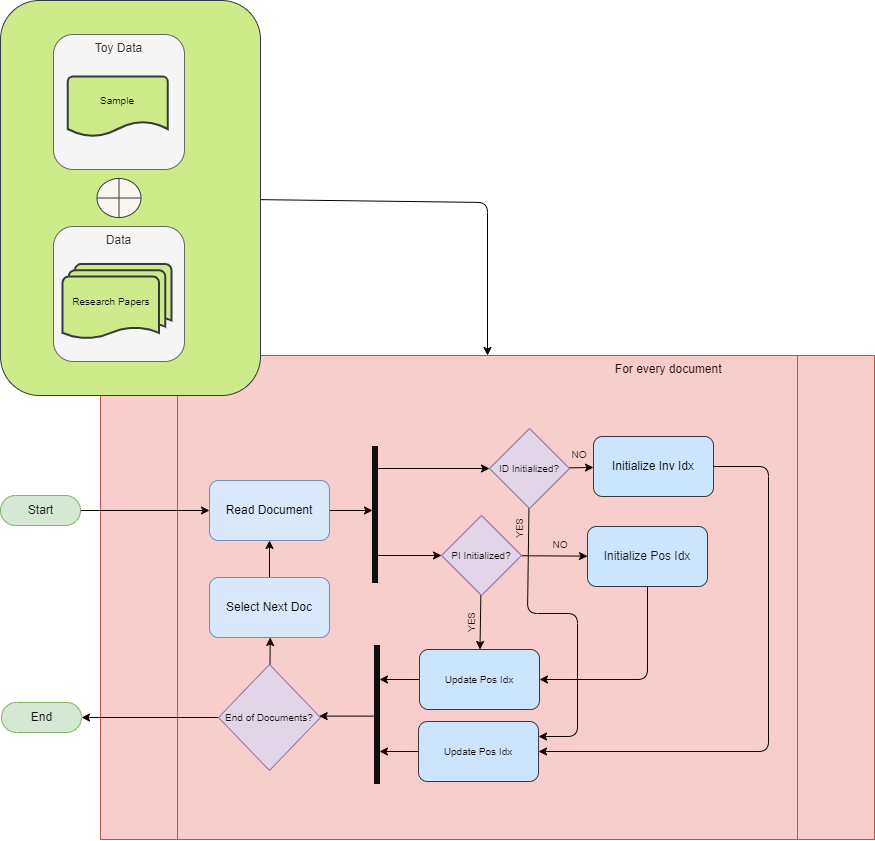

The diagram above was exported from draw.io. Its source (the exported page's mxGraphModel, read from the mxfile embedded in the PNG):
<mxGraphModel dx="1280" dy="1746" grid="0" gridSize="10" guides="1" tooltips="1" connect="1" arrows="1" fold="1" page="1" pageScale="1" pageWidth="827" pageHeight="1169" background="#ffffff" math="0" shadow="0">
  <root>
    <mxCell id="0" />
    <mxCell id="1" parent="0" />
    <mxCell id="3" value="Start" style="html=1;dashed=0;whitespace=wrap;shape=mxgraph.dfd.start;fillColor=#d5e8d4;strokeColor=#82b366;fontColor=#121212;" vertex="1" parent="1">
      <mxGeometry x="22" y="178" width="80" height="30" as="geometry" />
    </mxCell>
    <mxCell id="4" value="&amp;nbsp; &amp;nbsp; &amp;nbsp; &amp;nbsp; &amp;nbsp; &amp;nbsp; &amp;nbsp; &amp;nbsp; &amp;nbsp; &amp;nbsp; &amp;nbsp; &amp;nbsp; &amp;nbsp; &amp;nbsp; &amp;nbsp; &amp;nbsp; &amp;nbsp; &amp;nbsp; &amp;nbsp; &amp;nbsp; &amp;nbsp; &amp;nbsp; &amp;nbsp; &amp;nbsp; &amp;nbsp; &amp;nbsp; &amp;nbsp; &amp;nbsp; &amp;nbsp; &amp;nbsp; &amp;nbsp; &amp;nbsp; &amp;nbsp; &amp;nbsp; &amp;nbsp; &amp;nbsp; &amp;nbsp; &amp;nbsp; &amp;nbsp; &amp;nbsp; &amp;nbsp; &amp;nbsp; &amp;nbsp; &amp;nbsp; &amp;nbsp; &amp;nbsp; &amp;nbsp; &amp;nbsp; &amp;nbsp; &amp;nbsp; &amp;nbsp; &amp;nbsp; &amp;nbsp; &amp;nbsp; &amp;nbsp;For every document" style="shape=process;whiteSpace=wrap;html=1;backgroundOutline=1;fillColor=#f8cecc;strokeColor=#b85450;verticalAlign=top;fontColor=#230101;" vertex="1" parent="1">
      <mxGeometry x="122" y="38" width="774" height="484" as="geometry" />
    </mxCell>
    <mxCell id="104" style="edgeStyle=none;html=1;entryX=0.5;entryY=0;entryDx=0;entryDy=0;strokeColor=#0f0000;fontSize=10;fontColor=#080808;" edge="1" parent="1" source="89" target="4">
      <mxGeometry relative="1" as="geometry">
        <Array as="points">
          <mxPoint x="509" y="-115" />
        </Array>
      </mxGeometry>
    </mxCell>
    <mxCell id="89" value="" style="rounded=1;whiteSpace=wrap;html=1;labelBorderColor=none;strokeColor=#36393d;fontSize=10;fillColor=#cdeb8b;" vertex="1" parent="1">
      <mxGeometry x="22" y="-317" width="260" height="395" as="geometry" />
    </mxCell>
    <mxCell id="45" value="" style="edgeStyle=none;html=1;strokeColor=#0f0000;fontColor=#230101;" edge="1" parent="1" source="5" target="43">
      <mxGeometry relative="1" as="geometry" />
    </mxCell>
    <mxCell id="5" value="Read Document" style="rounded=1;whiteSpace=wrap;html=1;fillColor=#dae8fc;strokeColor=#6c8ebf;fontColor=#000000;labelBorderColor=none;" vertex="1" parent="1">
      <mxGeometry x="231" y="163" width="120" height="60" as="geometry" />
    </mxCell>
    <mxCell id="7" value="Data" style="rounded=1;whiteSpace=wrap;html=1;fillColor=#f5f5f5;strokeColor=#666666;fontColor=#333333;verticalAlign=top;" vertex="1" parent="1">
      <mxGeometry x="75" y="-91" width="131" height="135" as="geometry" />
    </mxCell>
    <mxCell id="22" style="edgeStyle=none;html=1;strokeColor=#0f0000;fontColor=#130101;" edge="1" parent="1" source="3" target="5">
      <mxGeometry relative="1" as="geometry" />
    </mxCell>
    <mxCell id="24" value="Toy Data" style="rounded=1;whiteSpace=wrap;html=1;fillColor=#f5f5f5;strokeColor=#666666;fontColor=#333333;verticalAlign=top;" vertex="1" parent="1">
      <mxGeometry x="75" y="-283" width="131" height="135" as="geometry" />
    </mxCell>
    <mxCell id="47" value="" style="edgeStyle=none;html=1;strokeColor=#0f0000;fontColor=#230101;entryX=0;entryY=0.5;entryDx=0;entryDy=0;" edge="1" parent="1" source="43" target="46">
      <mxGeometry relative="1" as="geometry">
        <mxPoint x="426" y="151" as="sourcePoint" />
      </mxGeometry>
    </mxCell>
    <mxCell id="85" style="edgeStyle=none;html=1;entryX=0;entryY=0.5;entryDx=0;entryDy=0;strokeColor=#0f0000;fontSize=10;fontColor=#080808;" edge="1" parent="1" source="43" target="49">
      <mxGeometry relative="1" as="geometry" />
    </mxCell>
    <mxCell id="43" value="" style="html=1;points=[];perimeter=orthogonalPerimeter;fillColor=strokeColor;fontColor=#230101;strokeColor=#100f0f;" vertex="1" parent="1">
      <mxGeometry x="394" y="129" width="5" height="136" as="geometry" />
    </mxCell>
    <mxCell id="56" value="" style="edgeStyle=none;html=1;strokeColor=#0f0000;fontSize=10;fontColor=#0a0a0a;" edge="1" parent="1" source="46" target="55">
      <mxGeometry relative="1" as="geometry" />
    </mxCell>
    <mxCell id="78" style="edgeStyle=none;html=1;entryX=1;entryY=0.25;entryDx=0;entryDy=0;strokeColor=#0f0000;fontSize=10;fontColor=#080808;" edge="1" parent="1" source="46" target="75">
      <mxGeometry relative="1" as="geometry">
        <Array as="points">
          <mxPoint x="549" y="296" />
          <mxPoint x="599" y="296" />
          <mxPoint x="599" y="419" />
        </Array>
      </mxGeometry>
    </mxCell>
    <mxCell id="46" value="&lt;font style=&quot;font-size: 10px;&quot;&gt;ID Initialized?&lt;/font&gt;" style="rhombus;whiteSpace=wrap;html=1;fillColor=#e1d5e7;strokeColor=#9673a6;fontColor=#100f0f;" vertex="1" parent="1">
      <mxGeometry x="511" y="111" width="80" height="80" as="geometry" />
    </mxCell>
    <mxCell id="58" style="edgeStyle=none;html=1;strokeColor=#0f0000;fontSize=10;fontColor=#151414;" edge="1" parent="1" source="49" target="57">
      <mxGeometry relative="1" as="geometry" />
    </mxCell>
    <mxCell id="70" style="edgeStyle=none;html=1;strokeColor=#0f0000;fontSize=10;fontColor=#080808;" edge="1" parent="1" source="49" target="64">
      <mxGeometry relative="1" as="geometry" />
    </mxCell>
    <mxCell id="49" value="&lt;font style=&quot;font-size: 10px;&quot;&gt;PI Initialized?&lt;/font&gt;" style="rhombus;whiteSpace=wrap;html=1;fillColor=#e1d5e7;strokeColor=#9673a6;fontColor=#100f0f;" vertex="1" parent="1">
      <mxGeometry x="463" y="198" width="80" height="80" as="geometry" />
    </mxCell>
    <mxCell id="51" value="&amp;nbsp; &amp;nbsp;Research Papers" style="strokeWidth=2;html=1;shape=mxgraph.flowchart.multi-document;whiteSpace=wrap;strokeColor=#36393d;fontSize=10;fillColor=#cdeb8b;fontColor=#080707;align=left;" vertex="1" parent="1">
      <mxGeometry x="84" y="-53.5" width="109" height="75.5" as="geometry" />
    </mxCell>
    <mxCell id="52" value="&lt;br&gt;Sample" style="strokeWidth=2;html=1;shape=mxgraph.flowchart.document2;whiteSpace=wrap;size=0.25;strokeColor=#36393d;fontSize=10;fillColor=#cdeb8b;fontColor=#0a0a0a;verticalAlign=top;" vertex="1" parent="1">
      <mxGeometry x="89.25" y="-241" width="100" height="60" as="geometry" />
    </mxCell>
    <mxCell id="80" style="edgeStyle=none;html=1;entryX=1;entryY=0.5;entryDx=0;entryDy=0;strokeColor=#0f0000;fontSize=10;fontColor=#080808;" edge="1" parent="1" source="55" target="75">
      <mxGeometry relative="1" as="geometry">
        <Array as="points">
          <mxPoint x="790" y="149" />
          <mxPoint x="790" y="434" />
        </Array>
      </mxGeometry>
    </mxCell>
    <mxCell id="55" value="Initialize Inv Idx" style="rounded=1;whiteSpace=wrap;html=1;fillColor=#cce5ff;strokeColor=#36393d;fontColor=#000000;" vertex="1" parent="1">
      <mxGeometry x="615" y="119" width="120" height="60" as="geometry" />
    </mxCell>
    <mxCell id="73" style="edgeStyle=none;html=1;entryX=1;entryY=0.5;entryDx=0;entryDy=0;strokeColor=#0f0000;fontSize=10;fontColor=#080808;" edge="1" parent="1" source="57" target="64">
      <mxGeometry relative="1" as="geometry">
        <Array as="points">
          <mxPoint x="669" y="362" />
        </Array>
      </mxGeometry>
    </mxCell>
    <mxCell id="57" value="Initialize Pos Idx" style="rounded=1;whiteSpace=wrap;html=1;fillColor=#cce5ff;strokeColor=#36393d;fontColor=#151414;" vertex="1" parent="1">
      <mxGeometry x="609" y="209" width="120" height="60" as="geometry" />
    </mxCell>
    <mxCell id="59" value="NO" style="text;html=1;strokeColor=none;fillColor=none;align=center;verticalAlign=middle;whiteSpace=wrap;rounded=0;labelBorderColor=none;fontSize=10;fontColor=#151414;" vertex="1" parent="1">
      <mxGeometry x="581" y="121" width="40" height="31" as="geometry" />
    </mxCell>
    <mxCell id="86" value="" style="edgeStyle=none;html=1;strokeColor=#0f0000;fontSize=10;fontColor=#080808;" edge="1" parent="1" source="64" target="84">
      <mxGeometry relative="1" as="geometry" />
    </mxCell>
    <mxCell id="64" value="Update Pos Idx" style="rounded=1;whiteSpace=wrap;html=1;labelBorderColor=none;strokeColor=#36393d;fontSize=10;fillColor=#cce5ff;fontColor=#080808;" vertex="1" parent="1">
      <mxGeometry x="441" y="332" width="120" height="60" as="geometry" />
    </mxCell>
    <mxCell id="87" value="" style="edgeStyle=none;html=1;strokeColor=#0f0000;fontSize=10;fontColor=#080808;" edge="1" parent="1" source="75" target="84">
      <mxGeometry relative="1" as="geometry" />
    </mxCell>
    <mxCell id="75" value="Update Pos Idx" style="rounded=1;whiteSpace=wrap;html=1;labelBorderColor=none;strokeColor=#36393d;fontSize=10;fillColor=#cce5ff;fontColor=#080808;" vertex="1" parent="1">
      <mxGeometry x="440" y="404" width="120" height="60" as="geometry" />
    </mxCell>
    <mxCell id="81" value="NO" style="text;html=1;strokeColor=none;fillColor=none;align=center;verticalAlign=middle;whiteSpace=wrap;rounded=0;labelBorderColor=none;fontSize=10;fontColor=#151414;" vertex="1" parent="1">
      <mxGeometry x="552" y="212" width="60" height="30" as="geometry" />
    </mxCell>
    <mxCell id="82" value="YES" style="text;html=1;strokeColor=none;fillColor=none;align=center;verticalAlign=middle;whiteSpace=wrap;rounded=0;labelBorderColor=none;fontSize=10;fontColor=#151414;horizontal=0;" vertex="1" parent="1">
      <mxGeometry x="511" y="196" width="60" height="30" as="geometry" />
    </mxCell>
    <mxCell id="83" value="YES" style="text;html=1;strokeColor=none;fillColor=none;align=center;verticalAlign=middle;whiteSpace=wrap;rounded=0;labelBorderColor=none;fontSize=10;fontColor=#151414;horizontal=0;" vertex="1" parent="1">
      <mxGeometry x="463" y="290" width="60" height="30" as="geometry" />
    </mxCell>
    <mxCell id="96" style="edgeStyle=none;html=1;strokeColor=#0f0000;fontSize=10;fontColor=#080808;" edge="1" parent="1" source="84" target="95">
      <mxGeometry relative="1" as="geometry" />
    </mxCell>
    <mxCell id="84" value="" style="html=1;points=[];perimeter=orthogonalPerimeter;fillColor=strokeColor;fontColor=#230101;strokeColor=#100f0f;" vertex="1" parent="1">
      <mxGeometry x="396" y="328" width="5" height="138" as="geometry" />
    </mxCell>
    <mxCell id="90" value="" style="verticalLabelPosition=bottom;verticalAlign=top;html=1;shape=mxgraph.flowchart.summing_function;labelBorderColor=none;strokeColor=#36393d;fontSize=10;fillColor=#f9f7ed;" vertex="1" parent="1">
      <mxGeometry x="118.5" y="-139" width="44" height="39" as="geometry" />
    </mxCell>
    <mxCell id="93" value="End" style="html=1;dashed=0;whitespace=wrap;shape=mxgraph.dfd.start;fillColor=#d5e8d4;strokeColor=#82b366;fontColor=#080808;" vertex="1" parent="1">
      <mxGeometry x="23" y="385" width="80" height="30" as="geometry" />
    </mxCell>
    <mxCell id="100" value="" style="edgeStyle=none;html=1;strokeColor=#0f0000;fontSize=10;fontColor=#080808;" edge="1" parent="1" source="95">
      <mxGeometry relative="1" as="geometry">
        <mxPoint x="291.72727272727275" y="320" as="targetPoint" />
      </mxGeometry>
    </mxCell>
    <mxCell id="103" style="edgeStyle=none;html=1;entryX=1;entryY=0.5;entryDx=0;entryDy=0;entryPerimeter=0;strokeColor=#0f0000;fontSize=10;fontColor=#080808;" edge="1" parent="1" source="95" target="93">
      <mxGeometry relative="1" as="geometry" />
    </mxCell>
    <mxCell id="95" value="&lt;font style=&quot;font-size: 10px;&quot;&gt;End of Documents?&lt;/font&gt;" style="rhombus;whiteSpace=wrap;html=1;fillColor=#e1d5e7;strokeColor=#9673a6;fontColor=#100f0f;" vertex="1" parent="1">
      <mxGeometry x="240" y="347" width="102" height="106" as="geometry" />
    </mxCell>
    <mxCell id="102" value="" style="edgeStyle=none;html=1;strokeColor=#0f0000;fontSize=10;fontColor=#080808;" edge="1" parent="1" source="101" target="5">
      <mxGeometry relative="1" as="geometry" />
    </mxCell>
    <mxCell id="101" value="Select Next Doc" style="rounded=1;whiteSpace=wrap;html=1;fillColor=#dae8fc;strokeColor=#6c8ebf;fontColor=#000000;labelBorderColor=none;" vertex="1" parent="1">
      <mxGeometry x="231" y="260" width="120" height="60" as="geometry" />
    </mxCell>
  </root>
</mxGraphModel>